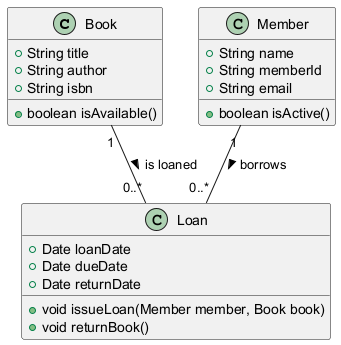

The diagram above was rendered by PlantUML. Its source (embedded in the PNG):
@startuml
class Book {
    +String title
    +String author
    +String isbn
    +boolean isAvailable()
}

class Member {
    +String name
    +String memberId
    +String email
    +boolean isActive()
}

class Loan {
    +Date loanDate
    +Date dueDate
    +Date returnDate
    +void issueLoan(Member member, Book book)
    +void returnBook()
}

Member "1" -- "0..*" Loan : borrows >
Book "1" -- "0..*" Loan : is loaned >
@enduml